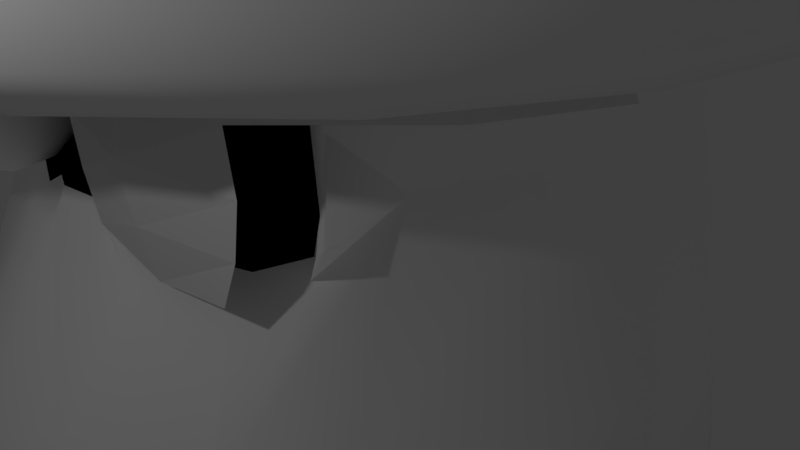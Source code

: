 # Source: GiantSquidHead.blend  (saved by Blender 2.79.0; exported with 4.5.12 LTS)
import bpy
from mathutils import Matrix  # noqa: F401  (used for matrix-valued properties, if any)

bpy.ops.wm.read_factory_settings(use_empty=True)
scene = bpy.context.scene
scene.name = 'Scene'

# ---- collections
col_collection_1 = bpy.data.collections.new('Collection 1'); scene.collection.children.link(col_collection_1)

# ---- materials (node trees are filled in below, after node groups)
mat_material_001 = bpy.data.materials.new('Material.001')
mat_material_001.alpha_threshold = 0.0
mat_material_001.use_transparent_shadow = False
mat_material_001.diffuse_color = (0.0, 0.0, 0.0, 1.0)
mat_material_001.roughness = 0.5
mat_material_002 = bpy.data.materials.new('Material.002')
mat_material_002.alpha_threshold = 0.0
mat_material_002.use_transparent_shadow = False
mat_material_002.diffuse_color = (1.0, 1.0, 1.0, 1.0)
mat_material_002.roughness = 0.5
mat_material_003 = bpy.data.materials.new('Material.003')
mat_material_003.alpha_threshold = 0.0
mat_material_003.use_transparent_shadow = False
mat_material_003.diffuse_color = (0.0, 0.0, 0.0, 1.0)
mat_material_003.roughness = 0.5
mat_material_004 = bpy.data.materials.new('Material.004')
mat_material_004.alpha_threshold = 0.0
mat_material_004.use_transparent_shadow = False
mat_material_004.diffuse_color = (1.0, 1.0, 1.0, 1.0)
mat_material_004.roughness = 0.5

# ---- material node trees

# ---- world
world_world = bpy.data.worlds.new('World'); scene.world = world_world
world_world.color = (0.05088, 0.05088, 0.05088)
world_world.use_sun_shadow = False
world_world.sun_shadow_jitter_overblur = 0.0
world_world.cycles.sampling_method = 'MANUAL'

# ---- cameras
cam_camera = bpy.data.cameras.new('Camera')
cam_camera.clip_end = 100.0
cam_camera.lens = 35.0
cam_camera.sensor_width = 32.0
cam_camera.sensor_height = 18.0
cam_camera.ortho_scale = 7.314
cam_camera.dof.focus_distance = 0.0
cam_camera.dof.aperture_fstop = 128.0

# ---- lights
light_lamp = bpy.data.lights.new('Lamp', 'POINT')
light_lamp.transmission_factor = 0.0
light_lamp.cutoff_distance = 30.0
light_lamp.energy = 100.0
light_lamp.shadow_buffer_clip_start = 1.001
light_lamp.shadow_soft_size = 0.1
light_lamp.shadow_maximum_resolution = 0.006
light_lamp.use_absolute_resolution = True

# ---- meshes
me_cylinder = bpy.data.meshes.new('Cylinder')
me_cylinder.from_pydata([(0.0, 1.774, -1.742), (0.0, 0.0736, 3.209), (0.0, -1.774, -1.742), (0.0, -0.0736, 3.209), (-0.3695, -1.679, -1.742), (-0.02274, -0.07, 3.209), (-0.8857, -1.43, -1.742), (-0.04326, -0.05955, 3.209), (-1.157, -1.103, -1.742), (-0.05955, -0.04326, 3.209), (-1.424, -0.5801, -1.742), (-0.07, -0.02274, 3.209), (-1.516, 1.397e-06, -1.742), (-0.0736, 3.416e-07, 3.209), (-1.424, 0.5801, -1.742), (-0.07, 0.02275, 3.209), (-1.157, 1.103, -1.742), (-0.05955, 0.04326, 3.209), (-0.7418, 1.519, -1.742), (-0.04326, 0.05955, 3.209), (-0.2185, 1.785, -1.742), (-0.02274, 0.07, 3.209), (0.0, 1.468, -0.5219), (-1.188, -0.8628, -0.5219), (-1.396, -0.4536, -0.5219), (-1.468, 1.284e-06, -0.5219), (-1.396, 0.4536, -0.5219), (-1.188, 0.8628, -0.5219), (-0.8628, 1.188, -0.5219), (-0.4536, 1.396, -0.5219), (-0.8633, 1.188, 0.6316), (-1.188, 0.8633, 0.6316), (-1.397, 0.4539, 0.6316), (-1.469, 1.285e-06, 0.6316), (-1.397, -0.4539, 0.6316), (-1.188, -0.8633, 0.6316), (-0.8633, -1.188, 0.6316), (-0.4539, -1.397, 0.6316), (0.0, -1.469, 0.6316), (0.0, 1.469, 0.6316), (-0.4539, 1.397, 0.6316), (0.0, 1.708, 0.3126), (0.0, 1.621, -0.3295), (0.0, -1.708, 0.3126), (-0.5277, -1.624, 0.3126), (-1.004, -1.381, 0.3126), (-1.312, -0.953, -0.3295), (-1.381, -1.004, 0.3126), (-1.542, -0.501, -0.3295), (-1.624, -0.5277, 0.3126), (-1.621, 1.392e-06, -0.3295), (-1.708, 1.454e-06, 0.3126), (-1.542, 0.501, -0.3295), (-1.624, 0.5277, 0.3126), (-1.312, 0.953, -0.3295), (-1.381, 1.004, 0.3126), (-0.953, 1.312, -0.3295), (-1.004, 1.381, 0.3126), (-0.501, 1.542, -0.3295), (-0.5277, 1.624, 0.3126), (-0.5866, 0.8074, 1.114), (-0.998, 9.582e-07, 1.114), (-0.5866, -0.8074, 1.114), (0.0, 0.998, 1.114), (-0.8074, 0.5866, 1.114), (-0.9491, -0.3084, 1.114), (-0.3084, -0.9491, 1.114), (0.0, -0.998, 1.114), (-0.8074, -0.5866, 1.114), (-0.9491, 0.3084, 1.114), (-0.3084, 0.9491, 1.114), (-1.698, 0.05167, 2.023), (-1.696, 0.08574, 2.144), (-1.684, 0.08574, 2.37), (-1.689, -0.1688, 2.025), (-1.687, -0.1329, 2.146), (-1.677, -0.07307, 2.372), (-1.644, 0.01253, 1.841), (-1.634, -0.226, 1.843), (-1.517, 0.003911, 2.593), (-1.518, 0.1392, 2.593), (-0.1272, -0.3916, 2.252), (-0.2312, -0.7117, 1.679), (-0.1751, -0.539, 1.966), (0.0, 0.4117, 2.252), (0.0, 0.7483, 1.679), (0.0, 0.5667, 1.966), (-0.242, 0.3331, 2.252), (-0.4399, 0.6054, 1.679), (-0.3331, 0.4585, 1.966), (-0.3916, 0.1272, 2.252), (-0.7117, 0.2312, 1.679), (-0.539, 0.1751, 1.966), (-0.3916, -0.1272, 2.252), (-0.7117, -0.2312, 1.679), (-0.539, -0.1751, 1.966), (-0.242, -0.3331, 2.252), (-0.4399, -0.6054, 1.679), (-0.3331, -0.4585, 1.966), (-0.3331, -0.242, 2.252), (-0.6054, -0.4399, 1.679), (-0.4585, -0.3331, 1.966), (-0.4117, 5.636e-07, 2.252), (-0.7483, 7.917e-07, 1.679), (-0.5667, 6.687e-07, 1.966), (-0.3331, 0.242, 2.252), (-0.6054, 0.4399, 1.679), (-0.4585, 0.3331, 1.966), (0.0, -0.4117, 2.252), (0.0, -0.7483, 1.679), (0.0, -0.5667, 1.966), (-0.2312, 0.7117, 1.679), (-0.1272, 0.3916, 2.252), (-0.1751, 0.539, 1.966), (-0.9576, -0.1241, 2.922), (-0.96, -0.04505, 2.921), (-1.034, -0.2148, 2.312), (-1.321, -0.1084, 1.477), (-1.131, -0.07177, 2.055), (-1.048, -0.07177, 2.311), (-1.223, -0.0888, 1.851), (-1.113, -0.2686, 2.056), (-1.291, -0.3818, 1.478), (-1.2, -0.3147, 1.852), (0.001028, 0.07344, 3.209), (-1.098, -0.7979, -0.8365), (-1.291, -0.4195, -0.8365), (-1.358, 1.208e-06, -0.8365), (-1.291, 0.4195, -0.8365), (-1.098, 0.7979, -0.8365), (-0.7979, 1.098, -0.8365), (-0.4195, 1.291, -0.8365), (0.0, 1.358, -0.8365), (-0.6185, -1.146, -0.2674), (-0.4128, -1.257, -0.2736), (-0.2271, -1.231, -0.3252), (0.0, -1.287, -0.2601), (-0.6883, -1.031, -0.3121), (-0.6765, -0.967, -0.3783), (-0.6473, -0.9354, -0.5175), (-0.6159, -0.9401, -0.5896), (-0.1837, -1.122, -0.5632), (-0.3462, -1.078, -0.649), (-0.5348, -0.9778, -0.6386), (-0.6928, -1.061, -0.3043), (0.0, -1.098, -0.811), (-0.8209, -1.195, -0.1355), (-0.5435, -1.333, -0.1391), (-0.3211, -1.312, -0.2074), (-0.9697, -0.9937, -0.2838), (-0.1401, -1.195, -0.3335), (-0.9568, -0.9147, -0.3773), (-0.9163, -0.8667, -0.6891), (-0.8417, -0.8521, -0.8256), (-0.1279, -1.071, -0.8298), (-0.2934, -1.024, -0.9168), (-0.6786, -0.9025, -0.9073), (-0.9655, -1.06, -0.2151), (-0.1452, -1.113, -0.5496), (0.0, 2.183, -0.4001), (0.0, 2.304, 0.006946), (0.0, 2.268, -0.2822), (0.0, 2.312, -0.1332), (0.0, -2.303, 0.006946), (0.0, -2.191, -0.3881), (0.0, -2.313, -0.1316), (0.0, -2.271, -0.2762), (-0.3425, -2.082, -0.3809), (-0.4103, -2.191, 0.006946), (-0.3839, -2.16, -0.2727), (-0.4087, -2.199, -0.1307), (-0.9594, -1.786, -0.3995), (-1.052, -1.863, 0.006946), (-1.02, -1.845, -0.282), (-1.054, -1.873, -0.1332), (-1.464, -1.283, -0.4001), (-1.562, -1.354, 0.006946), (-1.533, -1.332, -0.2822), (-1.569, -1.359, -0.1332), (-1.774, -0.6741, -0.4001), (-1.889, -0.7115, 0.006946), (-1.855, -0.7004, -0.2822), (-1.897, -0.714, -0.1332), (-1.881, 0.0003293, -0.4001), (-2.002, 0.0003294, 0.006946), (-1.966, 0.0003294, -0.2822), (-2.01, 0.0003294, -0.1332), (-1.774, 0.6748, -0.4001), (-1.889, 0.7122, 0.006946), (-1.855, 0.701, -0.2822), (-1.897, 0.7147, -0.1332), (-1.464, 1.283, -0.4001), (-1.562, 1.354, 0.006946), (-1.533, 1.333, -0.2822), (-1.569, 1.359, -0.1332), (-0.9813, 1.766, -0.4001), (-1.052, 1.864, 0.006946), (-1.031, 1.835, -0.2822), (-1.057, 1.871, -0.1332), (-0.3729, 2.076, -0.4001), (-0.4103, 2.191, 0.006946), (-0.3991, 2.157, -0.2822), (-0.4128, 2.199, -0.1332), (0.0, -2.208, -2.988), (-0.2185, -2.18, -2.988), (-0.6874, -2.069, -2.988), (-1.222, -1.534, -2.988), (-1.565, -0.8605, -2.988), (-1.684, -0.1137, -2.988), (-1.565, 0.6332, -2.988), (-1.222, 1.307, -2.988), (-0.6874, 1.842, -2.988), (-0.3512, 1.988, -2.988), (0.0, 2.06, -2.988), (-1.085, -1.08, -0.5832), (-1.017, -1.09, -0.4724), (-1.036, -1.099, -0.4883), (0.0, -1.631, -0.3965), (2.91e-09, -1.462, -0.3551), (0.0, -1.57, -0.3572), (-0.6035, -1.509, -0.2342), (-0.5516, -1.723, -0.3053), (-0.5951, -1.636, -0.2327), (-1.157, -1.216, -0.3297), (-1.026, -1.235, -0.3102), (-1.117, -1.277, -0.3096), (0.0, -1.272, -0.9051), (0.0, -1.394, -1.094), (0.0, -1.344, -0.9943), (-0.3534, -1.199, -1.012), (-0.3622, -1.335, -1.198), (-0.3373, -1.268, -1.111), (-0.9706, -1.069, -1.065), (-0.9017, -1.027, -0.9206), (-0.9651, -1.046, -0.9963), (-0.8583, -1.53, -0.1997), (-0.8809, -1.37, -0.2306), (-0.9123, -1.465, -0.1955), (-0.3495, -1.652, -0.3545), (-0.3811, -1.487, -0.3025), (-0.3549, -1.597, -0.3023), (-1.03, -1.169, -0.3789), (-1.117, -1.233, -0.3421), (-1.09, -1.211, -0.3581), (-0.9762, -1.042, -0.7842), (-1.099, -1.108, -0.9022), (-1.032, -1.07, -0.8365), (-0.1683, -1.3, -1.115), (-0.1879, -1.246, -0.9249), (-0.1445, -1.293, -1.016), (-0.7117, -1.172, -1.203), (-0.7386, -1.078, -1.002), (-0.7531, -1.119, -1.105)], [], [(29, 58, 42, 22), (215, 244, 152, 151), (23, 46, 48, 24), (24, 48, 50, 25), (25, 50, 52, 26), (26, 52, 54, 27), (27, 54, 56, 28), (28, 56, 58, 29), (59, 40, 39, 41), (16, 18, 211, 210), (131, 29, 22, 132), (130, 28, 29, 131), (129, 27, 28, 130), (128, 26, 27, 129), (127, 25, 26, 128), (126, 24, 25, 127), (125, 23, 24, 126), (214, 242, 223, 46, 23), (105, 17, 19, 87), (69, 91, 106, 64), (102, 13, 15, 90), (99, 9, 11, 93), (62, 97, 100, 68), (78, 74, 71, 77), (108, 3, 5, 81), (60, 88, 111, 70), (115, 119, 73, 80), (66, 82, 97, 62), (112, 21, 1, 84), (199, 159, 42, 58), (43, 44, 168, 163), (195, 199, 58, 56), (191, 195, 56, 54), (57, 59, 200, 196), (187, 191, 54, 52), (55, 57, 196, 192), (183, 187, 52, 50), (53, 55, 192, 188), (179, 183, 50, 48), (51, 53, 188, 184), (175, 179, 48, 46), (49, 51, 184, 180), (224, 241, 149, 157), (47, 49, 180, 176), (171, 175, 46, 223), (45, 47, 176, 172), (220, 236, 146, 147), (44, 45, 172, 168), (43, 38, 37, 44), (44, 37, 36, 45), (45, 36, 35, 47), (47, 35, 34, 49), (49, 34, 33, 51), (51, 33, 32, 53), (53, 32, 31, 55), (55, 31, 30, 57), (57, 30, 40, 59), (40, 70, 63, 39), (38, 67, 66, 37), (37, 66, 62, 36), (36, 62, 68, 35), (35, 68, 65, 34), (34, 65, 61, 33), (33, 61, 69, 32), (32, 69, 64, 31), (31, 64, 60, 30), (30, 60, 70, 40), (70, 111, 85, 63), (81, 5, 7, 96), (67, 109, 82, 66), (96, 7, 9, 99), (121, 116, 76, 75), (68, 100, 94, 65), (90, 15, 17, 105), (61, 103, 91, 69), (87, 19, 21, 112), (64, 106, 88, 60), (112, 84, 86, 113), (113, 86, 85, 111), (108, 81, 83, 110), (110, 83, 82, 109), (81, 96, 98, 83), (83, 98, 97, 82), (96, 99, 101, 98), (98, 101, 100, 97), (99, 93, 95, 101), (101, 95, 94, 100), (123, 121, 75, 74), (122, 123, 74, 78), (102, 90, 92, 104), (104, 92, 91, 103), (90, 105, 107, 92), (92, 107, 106, 91), (105, 87, 89, 107), (107, 89, 88, 106), (87, 112, 113, 89), (89, 113, 111, 88), (76, 79, 80, 73), (76, 73, 72, 75), (75, 72, 71, 74), (118, 120, 71, 72), (116, 114, 79, 76), (117, 122, 78, 77), (120, 117, 77, 71), (114, 115, 80, 79), (119, 118, 72, 73), (102, 104, 118, 119), (11, 13, 115, 114), (103, 61, 117, 120), (61, 65, 122, 117), (93, 11, 114, 116), (104, 103, 120, 118), (65, 94, 123, 122), (94, 95, 121, 123), (95, 93, 116, 121), (13, 102, 119, 115), (3, 124, 1, 21, 19, 17, 15, 13, 11, 9, 7, 5), (248, 226, 145, 154), (251, 229, 155, 156), (244, 233, 153, 152), (8, 125, 126, 10), (10, 126, 127, 12), (12, 127, 128, 14), (14, 128, 129, 16), (16, 129, 130, 18), (18, 130, 131, 20), (20, 131, 132, 0), (4, 230, 250, 232, 6), (133, 144, 137, 138, 139, 140, 143, 142, 141, 158, 150, 135, 134), (6, 232, 125, 8), (229, 248, 154, 155), (218, 239, 148, 136), (164, 167, 221, 238, 217), (2, 227, 247, 230, 4), (239, 220, 147, 148), (167, 171, 223, 235, 221), (236, 224, 157, 146), (241, 215, 151, 149), (233, 251, 156, 153), (133, 134, 147, 146), (135, 150, 136, 148), (138, 137, 149, 151), (140, 139, 152, 153), (141, 142, 155, 154), (143, 140, 153, 156), (144, 133, 146, 157), (134, 135, 148, 147), (137, 144, 157, 149), (139, 138, 151, 152), (158, 141, 154, 145), (142, 143, 156, 155), (150, 158, 145, 136), (159, 199, 201, 161), (161, 201, 202, 162), (162, 202, 200, 160), (199, 195, 197, 201), (201, 197, 198, 202), (202, 198, 196, 200), (195, 191, 193, 197), (197, 193, 194, 198), (198, 194, 192, 196), (191, 187, 189, 193), (193, 189, 190, 194), (194, 190, 188, 192), (187, 183, 185, 189), (189, 185, 186, 190), (190, 186, 184, 188), (183, 179, 181, 185), (185, 181, 182, 186), (186, 182, 180, 184), (179, 175, 177, 181), (181, 177, 178, 182), (182, 178, 176, 180), (175, 171, 173, 177), (177, 173, 174, 178), (178, 174, 172, 176), (171, 167, 169, 173), (173, 169, 170, 174), (174, 170, 168, 172), (167, 164, 166, 169), (169, 166, 165, 170), (170, 165, 163, 168), (59, 41, 160, 200), (213, 203, 204, 205, 206, 207, 208, 209, 210, 211, 212), (14, 16, 210, 209), (12, 14, 209, 208), (10, 12, 208, 207), (8, 10, 207, 206), (6, 8, 206, 205), (4, 6, 205, 204), (20, 0, 213, 212), (2, 4, 204, 203), (18, 20, 212, 211), (236, 220, 222, 237), (237, 222, 221, 235), (239, 218, 219, 240), (240, 219, 217, 238), (242, 214, 216, 243), (243, 216, 215, 241), (245, 232, 234, 246), (246, 234, 233, 244), (248, 229, 231, 249), (249, 231, 230, 247), (251, 233, 234, 252), (252, 234, 232, 250), (224, 236, 237, 225), (225, 237, 235, 223), (220, 239, 240, 222), (222, 240, 238, 221), (223, 242, 243, 225), (225, 243, 241, 224), (214, 245, 246, 216), (216, 246, 244, 215), (226, 248, 249, 228), (228, 249, 247, 227), (229, 251, 252, 231), (231, 252, 250, 230), (232, 245, 214, 23, 125)])
me_cylinder.polygons.foreach_set('use_smooth', [True] * 218)
me_cylinder.polygons.foreach_set('material_index', [1, 0, 1, 1, 1, 1, 1, 1, 1, 1, 1, 1, 1, 1, 1, 1, 1, 1, 1, 1, 1, 1, 1, 1, 1, 1, 1, 1, 1, 1, 1, 1, 1, 1, 1, 1, 1, 1, 1, 1, 1, 1, 0, 1, 1, 1, 0, 1, 1, 1, 1, 1, 1, 1, 1, 1, 1, 1, 1, 1, 1, 1, 1, 1, 1, 1, 1, 1, 1, 1, 1, 1, 1, 1, 1, 1, 1, 1, 1, 1, 1, 1, 1, 1, 1, 1, 1, 1, 1, 1, 1, 1, 1, 1, 1, 1, 1, 1, 1, 1, 1, 1, 1, 1, 1, 1, 1, 1, 1, 1, 1, 1, 1, 1, 1, 1, 1, 0, 0, 0, 1, 1, 1, 1, 1, 1, 1, 1, 0, 1, 0, 0, 1, 1, 0, 1, 0, 0, 0, 0, 0, 0, 0, 0, 0, 0, 0, 0, 0, 0, 0, 0, 1, 1, 1, 1, 1, 1, 1, 1, 1, 1, 1, 1, 1, 1, 1, 1, 1, 1, 1, 1, 1, 1, 1, 1, 1, 1, 1, 1, 1, 1, 1, 1, 1, 1, 1, 1, 1, 1, 1, 1, 1, 0, 1, 0, 1, 1, 0, 1, 0, 0, 1, 0, 1, 0, 1, 0, 1, 1, 0, 1, 0, 0, 1, 0, 1, 1])
_uv = me_cylinder.uv_layers.new(name='UVMap')
_uv.uv.foreach_set('vector', [0.6792, 0.1036, 0.695, 0.07822, 0.7445, 0.1141, 0.7249, 0.1364, 0.0, 0.0, 0.0, 0.0, 0.0, 0.0, 0.0, 0.0, 0.3747, 0.04068, 0.3684, 0.01552, 0.4217, 0.007676, 0.4236, 0.03409, 0.4236, 0.03409, 0.4217, 0.007676, 0.4761, 0.007676, 0.4745, 0.03476, 0.4745, 0.03476, 0.4761, 0.007676, 0.5315, 0.01441, 0.5264, 0.04172, 0.5264, 0.04172, 0.5315, 0.01441, 0.5871, 0.02843, 0.5784, 0.05562, 0.5784, 0.05562, 0.5871, 0.02843, 0.6419, 0.0498, 0.6297, 0.0764, 0.6297, 0.0764, 0.6419, 0.0498, 0.695, 0.07822, 0.6792, 0.1036, 0.1479, 0.4043, 0.175, 0.465, 0.1064, 0.5037, 0.0674, 0.4458, 0.5446, 0.1868, 0.5846, 0.2144, 0.531, 0.284, 0.5061, 0.2562, 0.6577, 0.1387, 0.6792, 0.1036, 0.7249, 0.1364, 0.7006, 0.1677, 0.6125, 0.1128, 0.6297, 0.0764, 0.6792, 0.1036, 0.6577, 0.1387, 0.5659, 0.09256, 0.5784, 0.05562, 0.6297, 0.0764, 0.6125, 0.1128, 0.5188, 0.07884, 0.5264, 0.04172, 0.5784, 0.05562, 0.5659, 0.09256, 0.4717, 0.07207, 0.4745, 0.03476, 0.5264, 0.04172, 0.5188, 0.07884, 0.4257, 0.07002, 0.4236, 0.03409, 0.4745, 0.03476, 0.4717, 0.07207, 0.3812, 0.07458, 0.3747, 0.04068, 0.4236, 0.03409, 0.4257, 0.07002, 0.3496, 0.04366, 0.3336, 0.02468, 0.3305, 0.02427, 0.3684, 0.01552, 0.3747, 0.04068, 0.3592, 0.7422, 0.4376, 0.8675, 0.4348, 0.8694, 0.3423, 0.7506, 0.3976, 0.5445, 0.3737, 0.6498, 0.3394, 0.6492, 0.3367, 0.5433, 0.3918, 0.7325, 0.4435, 0.8645, 0.4405, 0.8658, 0.3759, 0.7363, 0.5618, 0.7714, 0.4485, 0.8679, 0.4462, 0.8654, 0.5485, 0.7619, 0.6667, 0.5944, 0.6296, 0.6982, 0.5942, 0.6877, 0.6061, 0.5778, 0.4846, 0.6857, 0.4819, 0.6938, 0.4734, 0.6943, 0.4739, 0.6866, 0.5993, 0.8159, 0.4539, 0.8766, 0.4524, 0.8735, 0.5883, 0.7984, 0.2796, 0.5526, 0.3041, 0.6562, 0.2693, 0.6701, 0.226, 0.5713, 0.4667, 0.7519, 0.4424, 0.711, 0.4724, 0.7066, 0.4701, 0.7156, 0.7214, 0.6211, 0.664, 0.7176, 0.6296, 0.6982, 0.6667, 0.5944, 0.3259, 0.7616, 0.4322, 0.8717, 0.4298, 0.8743, 0.3108, 0.7753, 0.1373, 0.1955, 0.05283, 0.1412, 0.05952, 0.1328, 0.1412, 0.1883, 0.9091, 0.5008, 0.8256, 0.4469, 0.9134, 0.3749, 0.9833, 0.399, 0.208, 0.2342, 0.1373, 0.1955, 0.1412, 0.1883, 0.2109, 0.2279, 0.2718, 0.2629, 0.208, 0.2342, 0.2109, 0.2279, 0.2739, 0.257, 0.2298, 0.377, 0.1479, 0.4043, 0.07434, 0.3312, 0.1772, 0.3096, 0.333, 0.2833, 0.2718, 0.2629, 0.2739, 0.257, 0.3345, 0.2775, 0.3123, 0.3604, 0.2298, 0.377, 0.1772, 0.3096, 0.2777, 0.2951, 0.3949, 0.2968, 0.333, 0.2833, 0.3345, 0.2775, 0.3959, 0.2908, 0.3957, 0.3531, 0.3123, 0.3604, 0.2777, 0.2951, 0.3795, 0.2884, 0.4615, 0.3045, 0.3949, 0.2968, 0.3959, 0.2908, 0.4621, 0.2978, 0.4795, 0.3538, 0.3957, 0.3531, 0.3795, 0.2884, 0.4832, 0.2898, 0.538, 0.3068, 0.4615, 0.3045, 0.4621, 0.2978, 0.5385, 0.2988, 0.5651, 0.3636, 0.4795, 0.3538, 0.4832, 0.2898, 0.5889, 0.2982, 0.0, 0.0, 0.0, 0.0, 0.0, 0.0, 0.0, 0.0, 0.6526, 0.3812, 0.5651, 0.3636, 0.5889, 0.2982, 0.6961, 0.3154, 0.6387, 0.3054, 0.538, 0.3068, 0.5385, 0.2988, 0.6124, 0.2936, 0.7396, 0.4082, 0.6526, 0.3812, 0.6961, 0.3154, 0.8034, 0.3406, 0.0, 0.0, 0.0, 0.0, 0.0, 0.0, 0.0, 0.0, 0.8256, 0.4469, 0.7396, 0.4082, 0.8034, 0.3406, 0.9134, 0.3749, 0.9091, 0.5008, 0.8607, 0.5608, 0.7896, 0.5103, 0.8256, 0.4469, 0.8256, 0.4469, 0.7896, 0.5103, 0.7142, 0.4736, 0.7396, 0.4082, 0.7396, 0.4082, 0.7142, 0.4736, 0.6355, 0.448, 0.6526, 0.3812, 0.6526, 0.3812, 0.6355, 0.448, 0.5539, 0.4305, 0.5651, 0.3636, 0.5651, 0.3636, 0.5539, 0.4305, 0.4748, 0.4203, 0.4795, 0.3538, 0.4795, 0.3538, 0.4748, 0.4203, 0.3984, 0.4178, 0.3957, 0.3531, 0.3957, 0.3531, 0.3984, 0.4178, 0.3217, 0.4237, 0.3123, 0.3604, 0.3123, 0.3604, 0.3217, 0.4237, 0.2471, 0.439, 0.2298, 0.377, 0.2298, 0.377, 0.2471, 0.439, 0.175, 0.465, 0.1479, 0.4043, 0.175, 0.465, 0.226, 0.5713, 0.1774, 0.5987, 0.1064, 0.5037, 0.8607, 0.5608, 0.7696, 0.6566, 0.7214, 0.6211, 0.7896, 0.5103, 0.7896, 0.5103, 0.7214, 0.6211, 0.6667, 0.5944, 0.7142, 0.4736, 0.7142, 0.4736, 0.6667, 0.5944, 0.6061, 0.5778, 0.6355, 0.448, 0.6355, 0.448, 0.6061, 0.5778, 0.5377, 0.5707, 0.5539, 0.4305, 0.5539, 0.4305, 0.5377, 0.5707, 0.4639, 0.5604, 0.4748, 0.4203, 0.4748, 0.4203, 0.4639, 0.5604, 0.3976, 0.5445, 0.3984, 0.4178, 0.3984, 0.4178, 0.3976, 0.5445, 0.3367, 0.5433, 0.3217, 0.4237, 0.3217, 0.4237, 0.3367, 0.5433, 0.2796, 0.5526, 0.2471, 0.439, 0.2471, 0.439, 0.2796, 0.5526, 0.226, 0.5713, 0.175, 0.465, 0.226, 0.5713, 0.2693, 0.6701, 0.2358, 0.6908, 0.1774, 0.5987, 0.5883, 0.7984, 0.4524, 0.8735, 0.4506, 0.8706, 0.5755, 0.7835, 0.7696, 0.6566, 0.6964, 0.7452, 0.664, 0.7176, 0.7214, 0.6211, 0.5755, 0.7835, 0.4506, 0.8706, 0.4485, 0.8679, 0.5618, 0.7714, 0.5113, 0.7041, 0.5058, 0.7222, 0.4778, 0.7067, 0.4805, 0.6987, 0.6061, 0.5778, 0.5942, 0.6877, 0.5616, 0.6864, 0.5377, 0.5707, 0.3759, 0.7363, 0.4405, 0.8658, 0.4376, 0.8675, 0.3592, 0.7422, 0.4639, 0.5604, 0.4048, 0.6582, 0.3737, 0.6498, 0.3976, 0.5445, 0.3423, 0.7506, 0.4348, 0.8694, 0.4322, 0.8717, 0.3259, 0.7616, 0.3367, 0.5433, 0.3394, 0.6492, 0.3041, 0.6562, 0.2796, 0.5526, 0.3259, 0.7616, 0.3108, 0.7753, 0.2726, 0.7361, 0.2962, 0.7185, 0.2962, 0.7185, 0.2726, 0.7361, 0.2358, 0.6908, 0.2693, 0.6701, 0.5993, 0.8159, 0.5883, 0.7984, 0.6278, 0.763, 0.648, 0.7861, 0.648, 0.7861, 0.6278, 0.763, 0.664, 0.7176, 0.6964, 0.7452, 0.5883, 0.7984, 0.5755, 0.7835, 0.6055, 0.7455, 0.6278, 0.763, 0.6278, 0.763, 0.6055, 0.7455, 0.6296, 0.6982, 0.664, 0.7176, 0.5755, 0.7835, 0.5618, 0.7714, 0.5826, 0.7337, 0.6055, 0.7455, 0.6055, 0.7455, 0.5826, 0.7337, 0.5942, 0.6877, 0.6296, 0.6982, 0.5618, 0.7714, 0.5485, 0.7619, 0.5606, 0.7274, 0.5826, 0.7337, 0.5826, 0.7337, 0.5606, 0.7274, 0.5616, 0.6864, 0.5942, 0.6877, 0.5098, 0.6883, 0.5113, 0.7041, 0.4805, 0.6987, 0.4819, 0.6938, 0.5023, 0.6554, 0.5098, 0.6883, 0.4819, 0.6938, 0.4846, 0.6857, 0.3918, 0.7325, 0.3759, 0.7363, 0.3705, 0.6952, 0.3921, 0.6969, 0.3921, 0.6969, 0.3705, 0.6952, 0.3737, 0.6498, 0.4048, 0.6582, 0.3759, 0.7363, 0.3592, 0.7422, 0.3462, 0.698, 0.3705, 0.6952, 0.3705, 0.6952, 0.3462, 0.698, 0.3394, 0.6492, 0.3737, 0.6498, 0.3592, 0.7422, 0.3423, 0.7506, 0.3211, 0.7058, 0.3462, 0.698, 0.3462, 0.698, 0.3211, 0.7058, 0.3041, 0.6562, 0.3394, 0.6492, 0.3423, 0.7506, 0.3259, 0.7616, 0.2962, 0.7185, 0.3211, 0.7058, 0.3211, 0.7058, 0.2962, 0.7185, 0.2693, 0.6701, 0.3041, 0.6562, 0.4778, 0.7067, 0.4753, 0.7166, 0.4701, 0.7156, 0.4724, 0.7066, 0.4778, 0.7067, 0.4724, 0.7066, 0.4727, 0.699, 0.4805, 0.6987, 0.4805, 0.6987, 0.4727, 0.699, 0.4734, 0.6943, 0.4819, 0.6938, 0.4438, 0.6931, 0.4512, 0.6795, 0.4734, 0.6943, 0.4727, 0.699, 0.5058, 0.7222, 0.472, 0.7533, 0.4753, 0.7166, 0.4778, 0.7067, 0.5253, 0.2268, 0.4977, 0.2213, 0.5154, 0.191, 0.5261, 0.1901, 0.4512, 0.6795, 0.4747, 0.6499, 0.4739, 0.6866, 0.4734, 0.6943, 0.472, 0.7533, 0.4667, 0.7519, 0.4701, 0.7156, 0.4753, 0.7166, 0.4424, 0.711, 0.4438, 0.6931, 0.4727, 0.699, 0.4724, 0.7066, 0.3918, 0.7325, 0.3921, 0.6969, 0.4438, 0.6931, 0.4424, 0.711, 0.4462, 0.8654, 0.4435, 0.8645, 0.4667, 0.7519, 0.472, 0.7533, 0.4048, 0.6582, 0.4639, 0.5604, 0.4747, 0.6499, 0.4512, 0.6795, 0.5361, 0.3163, 0.4623, 0.3061, 0.4977, 0.2213, 0.5253, 0.2268, 0.5485, 0.7619, 0.4462, 0.8654, 0.472, 0.7533, 0.5058, 0.7222, 0.3921, 0.6969, 0.4048, 0.6582, 0.4512, 0.6795, 0.4438, 0.6931, 0.5377, 0.5707, 0.5616, 0.6864, 0.5098, 0.6883, 0.5023, 0.6554, 0.5616, 0.6864, 0.5606, 0.7274, 0.5113, 0.7041, 0.5098, 0.6883, 0.5606, 0.7274, 0.5485, 0.7619, 0.5058, 0.7222, 0.5113, 0.7041, 0.4435, 0.8645, 0.3918, 0.7325, 0.4424, 0.711, 0.4667, 0.7519, 0.4553, 0.9546, 0.4335, 0.9524, 0.4335, 0.9522, 0.4347, 0.9488, 0.4366, 0.9462, 0.4392, 0.9444, 0.4422, 0.9433, 0.4457, 0.9428, 0.4486, 0.9437, 0.4511, 0.9457, 0.4531, 0.9482, 0.4545, 0.9512, 0.0, 0.0, 0.0, 0.0, 0.0, 0.0, 0.0, 0.0, 0.0, 0.0, 0.0, 0.0, 0.0, 0.0, 0.0, 0.0, 0.0, 0.0, 0.0, 0.0, 0.0, 0.0, 0.0, 0.0, 0.3751, 0.162, 0.3812, 0.07458, 0.4257, 0.07002, 0.4183, 0.1559, 0.4183, 0.1559, 0.4257, 0.07002, 0.4717, 0.07207, 0.4614, 0.1577, 0.4614, 0.1577, 0.4717, 0.07207, 0.5188, 0.07884, 0.5032, 0.1688, 0.5032, 0.1688, 0.5188, 0.07884, 0.5659, 0.09256, 0.5446, 0.1868, 0.5446, 0.1868, 0.5659, 0.09256, 0.6125, 0.1128, 0.5846, 0.2144, 0.5846, 0.2144, 0.6125, 0.1128, 0.6577, 0.1387, 0.6244, 0.2518, 0.6244, 0.2518, 0.6577, 0.1387, 0.7006, 0.1677, 0.643, 0.2687, 0.2899, 0.1937, 0.2931, 0.1233, 0.329, 0.1123, 0.3529, 0.09442, 0.3329, 0.1748, 0.5, 1.0, 0.7324, 0.9427, 0.9115, 0.784, 0.9964, 0.5603, 0.9675, 0.3227, 0.8316, 0.1257, 0.6197, 0.01453, 0.3803, 0.01453, 0.1684, 0.1257, 0.03249, 0.3227, 0.003646, 0.5603, 0.08851, 0.784, 0.2676, 0.9427, 0.3329, 0.1748, 0.3547, 0.09604, 0.3812, 0.07458, 0.3751, 0.162, 0.0, 0.0, 0.0, 0.0, 0.0, 0.0, 0.0, 0.0, 0.0, 0.0, 0.0, 0.0, 0.0, 0.0, 0.0, 0.0, 0.8578, 0.3756, 0.7535, 0.3364, 0.7529, 0.3374, 0.8037, 0.3391, 0.8656, 0.3445, 0.2727, 0.1987, 0.2572, 0.1252, 0.2733, 0.1191, 0.2931, 0.1233, 0.2899, 0.1937, 0.0, 0.0, 0.0, 0.0, 0.0, 0.0, 0.0, 0.0, 0.7532, 0.3362, 0.6387, 0.3054, 0.6237, 0.2819, 0.7004, 0.3206, 0.7529, 0.3373, 0.0, 0.0, 0.0, 0.0, 0.0, 0.0, 0.0, 0.0, 0.0, 0.0, 0.0, 0.0, 0.0, 0.0, 0.0, 0.0, 0.0, 0.0, 0.0, 0.0, 0.0, 0.0, 0.0, 0.0, 0.0, 0.0, 0.0, 0.0, 0.0, 0.0, 0.0, 0.0, 0.0, 0.0, 0.0, 0.0, 0.0, 0.0, 0.0, 0.0, 0.0, 0.0, 0.0, 0.0, 0.0, 0.0, 0.0, 0.0, 0.0, 0.0, 0.0, 0.0, 0.0, 0.0, 0.0, 0.0, 0.0, 0.0, 0.0, 0.0, 0.0, 0.0, 0.0, 0.0, 0.0, 0.0, 0.0, 0.0, 0.0, 0.0, 0.0, 0.0, 0.0, 0.0, 0.0, 0.0, 0.0, 0.0, 0.0, 0.0, 0.0, 0.0, 0.0, 0.0, 0.0, 0.0, 0.0, 0.0, 0.0, 0.0, 0.0, 0.0, 0.0, 0.0, 0.0, 0.0, 0.0, 0.0, 0.0, 0.0, 0.0, 0.0, 0.0, 0.0, 0.0, 0.0, 0.0, 0.0, 0.0, 0.0, 0.0, 0.0, 0.0, 0.0, 0.0, 0.0, 0.0, 0.0, 0.0, 0.0, 0.0, 0.0, 0.0, 0.0, 0.0, 0.0, 0.0, 0.0, 8.082e-05, 0.2762, 0.06167, 0.2649, 0.06514, 0.2871, 0.0006787, 0.2998, 0.0006787, 0.2998, 0.06514, 0.2871, 0.06951, 0.3105, 0.003819, 0.3249, 0.003819, 0.3249, 0.06951, 0.3105, 0.07434, 0.3312, 0.009065, 0.3472, 0.06167, 0.2649, 0.1659, 0.2451, 0.1696, 0.2669, 0.06514, 0.2871, 0.06514, 0.2871, 0.1696, 0.2669, 0.1735, 0.2894, 0.06951, 0.3105, 0.06951, 0.3105, 0.1735, 0.2894, 0.1772, 0.3096, 0.07434, 0.3312, 0.1659, 0.2451, 0.2707, 0.23, 0.273, 0.2521, 0.1696, 0.2669, 0.1696, 0.2669, 0.273, 0.2521, 0.2755, 0.2748, 0.1735, 0.2894, 0.1735, 0.2894, 0.2755, 0.2748, 0.2777, 0.2951, 0.1772, 0.3096, 0.2707, 0.23, 0.3773, 0.2223, 0.378, 0.2447, 0.273, 0.2521, 0.273, 0.2521, 0.378, 0.2447, 0.3788, 0.2678, 0.2755, 0.2748, 0.2755, 0.2748, 0.3788, 0.2678, 0.3795, 0.2884, 0.2777, 0.2951, 0.3773, 0.2223, 0.4858, 0.2223, 0.4849, 0.2451, 0.378, 0.2447, 0.378, 0.2447, 0.4849, 0.2451, 0.484, 0.2688, 0.3788, 0.2678, 0.3788, 0.2678, 0.484, 0.2688, 0.4832, 0.2898, 0.3795, 0.2884, 0.4858, 0.2223, 0.5965, 0.2296, 0.5939, 0.2529, 0.4849, 0.2451, 0.4849, 0.2451, 0.5939, 0.2529, 0.5913, 0.2769, 0.484, 0.2688, 0.484, 0.2688, 0.5913, 0.2769, 0.5889, 0.2982, 0.4832, 0.2898, 0.5965, 0.2296, 0.7096, 0.2455, 0.7051, 0.2693, 0.5939, 0.2529, 0.5939, 0.2529, 0.7051, 0.2693, 0.7004, 0.2937, 0.5913, 0.2769, 0.5913, 0.2769, 0.7004, 0.2937, 0.6961, 0.3154, 0.5889, 0.2982, 0.7096, 0.2455, 0.8267, 0.2732, 0.8181, 0.2956, 0.7051, 0.2693, 0.7051, 0.2693, 0.8181, 0.2956, 0.81, 0.3193, 0.7004, 0.2937, 0.7004, 0.2937, 0.81, 0.3193, 0.8034, 0.3406, 0.6961, 0.3154, 0.8267, 0.2732, 0.9386, 0.3075, 0.9302, 0.3297, 0.8181, 0.2956, 0.8181, 0.2956, 0.9302, 0.3297, 0.9213, 0.3533, 0.81, 0.3193, 0.81, 0.3193, 0.9213, 0.3533, 0.9134, 0.3749, 0.8034, 0.3406, 0.9386, 0.3075, 0.9999, 0.3247, 0.9971, 0.3491, 0.9302, 0.3297, 0.9302, 0.3297, 0.9971, 0.3491, 0.9913, 0.3753, 0.9213, 0.3533, 0.9213, 0.3533, 0.9913, 0.3753, 0.9833, 0.399, 0.9134, 0.3749, 0.1479, 0.4043, 0.0674, 0.4458, 0.009065, 0.3472, 0.07434, 0.3312, 0.5492, 0.3262, 0.3206, 0.2881, 0.3303, 0.2771, 0.3502, 0.2581, 0.3801, 0.2405, 0.4118, 0.2311, 0.4444, 0.2301, 0.4765, 0.2382, 0.5061, 0.2562, 0.531, 0.284, 0.5495, 0.3238, 0.5032, 0.1688, 0.5446, 0.1868, 0.5061, 0.2562, 0.4765, 0.2382, 0.4614, 0.1577, 0.5032, 0.1688, 0.4765, 0.2382, 0.4444, 0.2301, 0.4183, 0.1559, 0.4614, 0.1577, 0.4444, 0.2301, 0.4118, 0.2311, 0.3751, 0.162, 0.4183, 0.1559, 0.4118, 0.2311, 0.3801, 0.2405, 0.3329, 0.1748, 0.3751, 0.162, 0.3801, 0.2405, 0.3502, 0.2581, 0.2899, 0.1937, 0.3329, 0.1748, 0.3502, 0.2581, 0.3303, 0.2771, 0.6244, 0.2518, 0.643, 0.2687, 0.5492, 0.3262, 0.5495, 0.3238, 0.2727, 0.1987, 0.2899, 0.1937, 0.3303, 0.2771, 0.3206, 0.2881, 0.5846, 0.2144, 0.6244, 0.2518, 0.5495, 0.3238, 0.531, 0.284, 0.0, 0.0, 0.0, 0.0, 0.0, 0.0, 0.0, 0.0, 0.69, 0.3176, 0.7527, 0.3377, 0.7529, 0.3373, 0.7004, 0.3206, 0.0, 0.0, 0.0, 0.0, 0.0, 0.0, 0.0, 0.0, 0.8086, 0.3366, 0.8666, 0.3394, 0.8656, 0.3445, 0.8037, 0.3391, 0.3336, 0.02468, 0.3496, 0.04366, 0.3393, 0.04488, 0.331, 0.03499, 0.0, 0.0, 0.0, 0.0, 0.0, 0.0, 0.0, 0.0, 0.3513, 0.07524, 0.3533, 0.09587, 0.348, 0.0938, 0.3467, 0.07762, 0.0, 0.0, 0.0, 0.0, 0.0, 0.0, 0.0, 0.0, 0.0, 0.0, 0.0, 0.0, 0.0, 0.0, 0.0, 0.0, 0.2753, 0.1131, 0.293, 0.1144, 0.2931, 0.1233, 0.2733, 0.1191, 0.0, 0.0, 0.0, 0.0, 0.0, 0.0, 0.0, 0.0, 0.3326, 0.1037, 0.348, 0.09389, 0.3529, 0.09442, 0.329, 0.1123, 0.0, 0.0, 0.0, 0.0, 0.0, 0.0, 0.0, 0.0, 0.6428, 0.2886, 0.6857, 0.3162, 0.7004, 0.3206, 0.6237, 0.2819, 0.0, 0.0, 0.0, 0.0, 0.0, 0.0, 0.0, 0.0, 0.7587, 0.3376, 0.8051, 0.3365, 0.8037, 0.3391, 0.7529, 0.3374, 0.3305, 0.02427, 0.3336, 0.02468, 0.3305, 0.03455, 0.3246, 0.02953, 0.0, 0.0, 0.0, 0.0, 0.0, 0.0, 0.0, 0.0, 0.3496, 0.04366, 0.3513, 0.07524, 0.3466, 0.07678, 0.3393, 0.04488, 0.0, 0.0, 0.0, 0.0, 0.0, 0.0, 0.0, 0.0, 0.0, 0.0, 0.0, 0.0, 0.0, 0.0, 0.0, 0.0, 0.2557, 0.1169, 0.2738, 0.1134, 0.2733, 0.1191, 0.2572, 0.1252, 0.0, 0.0, 0.0, 0.0, 0.0, 0.0, 0.0, 0.0, 0.2935, 0.1145, 0.3309, 0.1042, 0.329, 0.1123, 0.2931, 0.1233, 0.3533, 0.09587, 0.3513, 0.07524, 0.3496, 0.04366, 0.3747, 0.04068, 0.3812, 0.07458])
me_cylinder.materials.append(mat_material_001)
me_cylinder.materials.append(mat_material_002)
me_cylinder.use_remesh_preserve_volume = False
me_cylinder.use_remesh_preserve_attributes = False
me_cylinder.use_mirror_vertex_groups = False
me_cylinder.update()
me_plane = bpy.data.meshes.new('Plane')
me_plane.from_pydata([(-1.0, -1.182, 0.109), (1.0, -1.182, 0.109), (-1.0, 0.8182, 0.109), (1.0, 0.8182, 0.109), (0.0, 1.004, 0.109), (0.0, -1.368, 0.109), (-1.215, -0.7046, 0.109), (-1.215, 0.3409, 0.109), (-1.312, -0.1818, 0.109), (1.215, 0.3409, 0.109), (1.215, -0.7046, 0.109), (1.312, -0.1818, 0.109), (0.0, 0.4381, 0.2494), (0.0, -0.1818, 0.352), (0.0, -0.8018, 0.2494), (2.703, 0.8545, -2.186), (2.917, 0.3772, -2.186), (2.149, 0.8363, -1.038), (2.364, 0.359, -1.038)], [], [(0, 5, 14, 6), (12, 9, 3, 4), (12, 7, 8, 13), (13, 8, 6, 14), (5, 1, 10, 14), (11, 13, 14, 10), (9, 12, 13, 11), (7, 12, 4, 2), (17, 18, 16, 15), (3, 9, 18, 17)])
_uv = me_plane.uv_layers.new(name='UVMap')
_uv.uv.foreach_set('vector', [0.1555, 0.1647, 0.5025, 0.102, 0.5005, 0.3026, 0.07866, 0.329, 0.4963, 0.7287, 0.9182, 0.7024, 0.8414, 0.8667, 0.4944, 0.9294, 0.4963, 0.7287, 0.07508, 0.6941, 0.04255, 0.5112, 0.4984, 0.5157, 0.4984, 0.5157, 0.04255, 0.5112, 0.07866, 0.329, 0.5005, 0.3026, 0.5025, 0.102, 0.8482, 0.1715, 0.9217, 0.3372, 0.5005, 0.3026, 0.9543, 0.5201, 0.4984, 0.5157, 0.5005, 0.3026, 0.9217, 0.3372, 0.9182, 0.7024, 0.4963, 0.7287, 0.4984, 0.5157, 0.9543, 0.5201, 0.07508, 0.6941, 0.4963, 0.7287, 0.4944, 0.9294, 0.1487, 0.8599, 0.6049, 0.1675, 0.6361, 0.0767, 0.8666, 0.1151, 0.8354, 0.2059, 0.3072, 0.1534, 0.3384, 0.06263, 0.6361, 0.0767, 0.6049, 0.1675])
me_plane.materials.append(None)
me_plane.use_remesh_preserve_volume = False
me_plane.use_remesh_preserve_attributes = False
me_plane.use_mirror_vertex_groups = False
me_plane.update()
me_icosphere = bpy.data.meshes.new('Icosphere')
me_icosphere.from_pydata([(0.0, 0.0, -1.0), (0.7236, -0.5257, -0.4472), (-0.2251, -0.908, -0.3642), (-0.8944, 0.0, -0.4472), (-0.2764, 0.8506, -0.4472), (0.7236, 0.5257, -0.4472), (0.2251, -0.908, 0.3642), (-0.7236, -0.5257, 0.4472), (-0.7236, 0.5257, 0.4472), (0.2764, 0.8506, 0.4472), (0.8944, 0.0, 0.4472), (0.0, 0.0, 1.0), (-0.1625, -0.5, -0.8507), (0.4253, -0.309, -0.8507), (0.1952, -0.8773, -0.3814), (0.8506, 0.0, -0.5257), (0.4253, 0.309, -0.8507), (-0.5257, 0.0, -0.8507), (-0.6882, -0.5, -0.5257), (-0.1625, 0.5, -0.8507), (-0.6882, 0.5, -0.5257), (0.2629, 0.809, -0.5257), (0.9511, -0.309, 0.0), (0.9511, 0.309, 0.0), (-0.002718, -0.8925, -0.4286), (0.4285, -0.8773, -0.004048), (-0.9511, -0.309, 0.0), (-0.4285, -0.8773, 0.004048), (-0.5878, 0.809, 0.0), (-0.9511, 0.309, 0.0), (0.5878, 0.809, 0.0), (0.0, 1.0, 0.0), (0.6882, -0.5, 0.5257), (-0.1952, -0.8773, 0.3814), (-0.8506, 0.0, 0.5257), (-0.2629, 0.809, 0.5257), (0.6882, 0.5, 0.5257), (0.1625, -0.5, 0.8507), (0.5257, 0.0, 0.8507), (-0.4253, -0.309, 0.8507), (-0.4253, 0.309, 0.8507), (0.1625, 0.5, 0.8507), (0.2629, -0.809, -0.5257), (-0.2764, -0.8506, -0.4472), (0.5878, -0.809, 0.0), (0.2764, -0.8506, 0.4472), (-0.5878, -0.809, 0.0), (-0.2629, -0.809, 0.5257), (0.3821, -0.8925, 0.1941), (-0.3821, -0.8925, -0.1941), (0.002718, -0.8925, 0.4286), (-0.3645, -0.8757, 0.2253), (0.3645, -0.8757, -0.2253), (0.4141, -0.8762, -0.1101), (-0.4141, -0.8762, 0.1101), (0.1227, -0.9011, 0.4104), (-0.3122, -0.9011, -0.2933), (0.4195, -0.8841, 0.08785), (0.109, -0.8841, -0.4145), (-0.1227, -0.9011, -0.4104), (0.3122, -0.9011, 0.2933), (-0.4195, -0.8841, -0.08785), (-0.109, -0.8841, 0.4145), (-0.2836, -0.8762, 0.3212), (0.2836, -0.8762, -0.3212)], [], [(0, 13, 12), (1, 13, 15), (0, 12, 17), (0, 17, 19), (0, 19, 16), (1, 15, 22), (3, 18, 26), (4, 20, 28), (5, 21, 30), (1, 22, 44), (3, 26, 29), (4, 28, 31), (5, 30, 23), (45, 32, 37), (7, 47, 39), (8, 34, 40), (9, 35, 41), (10, 36, 38), (38, 41, 11), (38, 36, 41), (36, 9, 41), (41, 40, 11), (41, 35, 40), (35, 8, 40), (40, 39, 11), (40, 34, 39), (34, 7, 39), (39, 37, 11), (39, 47, 37), (47, 45, 37), (37, 38, 11), (37, 32, 38), (32, 10, 38), (23, 36, 10), (23, 30, 36), (30, 9, 36), (31, 35, 9), (31, 28, 35), (28, 8, 35), (29, 34, 8), (29, 26, 34), (26, 7, 34), (46, 47, 7), (44, 32, 45), (44, 22, 32), (22, 10, 32), (30, 31, 9), (30, 21, 31), (21, 4, 31), (28, 29, 8), (28, 20, 29), (20, 3, 29), (26, 46, 7), (26, 18, 46), (18, 43, 46), (2, 59, 24, 58, 14, 64, 52, 53, 25, 57, 48, 60, 6, 55, 50, 62, 33, 63, 51, 54, 27, 61, 49, 56), (42, 1, 44), (22, 23, 10), (22, 15, 23), (15, 5, 23), (16, 21, 5), (16, 19, 21), (19, 4, 21), (19, 20, 4), (19, 17, 20), (17, 3, 20), (17, 18, 3), (17, 12, 18), (12, 43, 18), (15, 16, 5), (15, 13, 16), (13, 0, 16), (12, 42, 43), (12, 13, 42), (13, 1, 42), (14, 58, 24, 59, 2, 43, 42), (6, 60, 48, 57, 25, 44, 45), (2, 56, 49, 61, 27, 46, 43), (33, 62, 50, 55, 6, 45, 47), (27, 54, 51, 63, 33, 47, 46), (25, 53, 52, 64, 14, 42, 44)])
me_icosphere.polygons.foreach_set('use_smooth', [True] * 81)
me_icosphere.polygons.foreach_set('material_index', [1, 1, 1, 1, 1, 1, 1, 1, 1, 1, 1, 1, 1, 1, 1, 1, 1, 1, 1, 1, 1, 1, 1, 1, 1, 1, 1, 1, 1, 1, 1, 1, 1, 1, 1, 1, 1, 1, 1, 1, 1, 1, 1, 1, 1, 1, 1, 1, 1, 1, 1, 1, 1, 1, 1, 0, 1, 1, 1, 1, 1, 1, 1, 1, 1, 1, 1, 1, 1, 1, 1, 1, 1, 1, 1, 1, 1, 1, 1, 1, 1])
_uv = me_icosphere.uv_layers.new(name='UVMap')
_uv.uv.foreach_set('vector', [0.2396, 0.8277, 0.2088, 0.7355, 0.2826, 0.7542, 0.1713, 0.6579, 0.2088, 0.7355, 0.1265, 0.7355, 0.2396, 0.8277, 0.2826, 0.7542, 0.2861, 0.8655, 0.2396, 0.8277, 0.2861, 0.8655, 0.2144, 0.9156, 0.2396, 0.8277, 0.2144, 0.9156, 0.1666, 0.8353, 0.1713, 0.6579, 0.1265, 0.7355, 0.1092, 0.6544, 0.1099, 0.2256, 0.1746, 0.1893, 0.1552, 0.3017, 0.782, 0.7583, 0.8552, 0.7543, 0.8105, 0.852, 0.4862, 0.2288, 0.457, 0.2094, 0.4827, 0.1817, 0.8403, 0.3523, 0.781, 0.296, 0.8596, 0.2639, 0.1099, 0.2256, 0.1552, 0.3017, 0.09093, 0.3133, 0.782, 0.7583, 0.8105, 0.852, 0.7372, 0.8296, 0.4862, 0.2288, 0.4827, 0.1817, 0.5172, 0.2094, 0.8706, 0.1632, 0.7988, 0.1848, 0.8291, 0.08817, 0.5222, 0.8845, 0.502, 0.9391, 0.4805, 0.8892, 0.4777, 0.7791, 0.5055, 0.8273, 0.4544, 0.8273, 0.4862, 0.1347, 0.4756, 0.1093, 0.5128, 0.1093, 0.5449, 0.1817, 0.5172, 0.1541, 0.5474, 0.137, 0.4064, 0.9079, 0.4086, 0.8389, 0.4352, 0.8845, 0.5474, 0.137, 0.5172, 0.1541, 0.5128, 0.1093, 0.5172, 0.1541, 0.4862, 0.1347, 0.5128, 0.1093, 0.4086, 0.8389, 0.4544, 0.8273, 0.4352, 0.8845, 0.4086, 0.8389, 0.4335, 0.7769, 0.4544, 0.8273, 0.4335, 0.7769, 0.4777, 0.7791, 0.4544, 0.8273, 0.4544, 0.8273, 0.4805, 0.8892, 0.4352, 0.8845, 0.4544, 0.8273, 0.5055, 0.8273, 0.4805, 0.8892, 0.5055, 0.8273, 0.5222, 0.8845, 0.4805, 0.8892, 0.4805, 0.8892, 0.4509, 0.9391, 0.4352, 0.8845, 0.4805, 0.8892, 0.502, 0.9391, 0.4509, 0.9391, 0.9086, 0.1075, 0.8706, 0.1632, 0.8291, 0.08817, 0.4509, 0.9391, 0.4064, 0.9079, 0.4352, 0.8845, 0.8291, 0.08817, 0.7988, 0.1848, 0.7505, 0.1203, 0.7988, 0.1848, 0.7368, 0.2178, 0.7505, 0.1203, 0.5172, 0.2094, 0.5172, 0.1541, 0.5449, 0.1817, 0.5172, 0.2094, 0.4827, 0.1817, 0.5172, 0.1541, 0.4827, 0.1817, 0.4862, 0.1347, 0.5172, 0.1541, 0.457, 0.1541, 0.4756, 0.1093, 0.4862, 0.1347, 0.7372, 0.8296, 0.8105, 0.852, 0.7748, 0.9313, 0.8105, 0.852, 0.846, 0.9313, 0.7748, 0.9313, 0.5162, 0.7769, 0.5055, 0.8273, 0.4777, 0.7791, 0.09093, 0.3133, 0.1552, 0.3017, 0.1513, 0.393, 0.1552, 0.3017, 0.2126, 0.3613, 0.1513, 0.393, 0.2349, 0.269, 0.2803, 0.3402, 0.2126, 0.3613, 0.8596, 0.2639, 0.7988, 0.1848, 0.8706, 0.1632, 0.8596, 0.2639, 0.781, 0.296, 0.7988, 0.1848, 0.781, 0.296, 0.7368, 0.2178, 0.7988, 0.1848, 0.4827, 0.1817, 0.457, 0.1541, 0.4862, 0.1347, 0.4827, 0.1817, 0.457, 0.2094, 0.457, 0.1541, 0.7366, 0.7182, 0.782, 0.7583, 0.7372, 0.8296, 0.8105, 0.852, 0.8928, 0.856, 0.846, 0.9313, 0.8105, 0.852, 0.8552, 0.7543, 0.8928, 0.856, 0.8552, 0.7543, 0.922, 0.7653, 0.8928, 0.856, 0.1552, 0.3017, 0.2349, 0.269, 0.2126, 0.3613, 0.1552, 0.3017, 0.1746, 0.1893, 0.2349, 0.269, 0.1746, 0.1893, 0.2456, 0.1701, 0.2349, 0.269, 0.4749, 0.3166, 0.525, 0.3167, 0.5771, 0.3313, 0.62, 0.3574, 0.6493, 0.3862, 0.6741, 0.4266, 0.6895, 0.4799, 0.6888, 0.5354, 0.6753, 0.5808, 0.6548, 0.6163, 0.6201, 0.6524, 0.5735, 0.6798, 0.5251, 0.6927, 0.475, 0.6927, 0.4228, 0.6781, 0.3799, 0.6521, 0.3509, 0.623, 0.3259, 0.5827, 0.3105, 0.5294, 0.3112, 0.474, 0.3247, 0.4286, 0.3452, 0.3931, 0.3799, 0.3569, 0.4265, 0.3295, 0.9097, 0.3273, 0.8403, 0.3523, 0.8596, 0.2639, 0.5474, 0.2265, 0.5172, 0.2094, 0.5449, 0.1817, 0.5474, 0.2265, 0.5128, 0.2542, 0.5172, 0.2094, 0.5128, 0.2542, 0.4862, 0.2288, 0.5172, 0.2094, 0.1666, 0.8353, 0.1321, 0.9156, 0.09956, 0.8277, 0.1666, 0.8353, 0.2144, 0.9156, 0.1321, 0.9156, 0.8095, 0.6717, 0.782, 0.7583, 0.7366, 0.7182, 0.8095, 0.6717, 0.8552, 0.7543, 0.782, 0.7583, 0.8095, 0.6717, 0.8918, 0.6758, 0.8552, 0.7543, 0.8918, 0.6758, 0.922, 0.7653, 0.8552, 0.7543, 0.1223, 0.1315, 0.1746, 0.1893, 0.1099, 0.2256, 0.1223, 0.1315, 0.202, 0.09888, 0.1746, 0.1893, 0.202, 0.09888, 0.2456, 0.1701, 0.1746, 0.1893, 0.1265, 0.7355, 0.1666, 0.8353, 0.09956, 0.8277, 0.1265, 0.7355, 0.2088, 0.7355, 0.1666, 0.8353, 0.2088, 0.7355, 0.2396, 0.8277, 0.1666, 0.8353, 0.202, 0.09888, 0.2793, 0.1227, 0.2456, 0.1701, 0.2826, 0.7542, 0.2088, 0.7355, 0.2424, 0.6544, 0.2088, 0.7355, 0.1713, 0.6579, 0.2424, 0.6544, 0.2869, 0.151, 0.2797, 0.1506, 0.2715, 0.1551, 0.264, 0.1658, 0.2587, 0.1803, 0.2456, 0.1701, 0.2793, 0.1227, 0.884, 0.1728, 0.879, 0.1918, 0.8766, 0.2142, 0.8772, 0.2352, 0.8798, 0.2515, 0.8596, 0.2639, 0.8706, 0.1632, 0.2587, 0.1803, 0.2541, 0.1984, 0.2517, 0.2204, 0.2521, 0.2415, 0.2543, 0.2583, 0.2349, 0.269, 0.2456, 0.1701, 0.9157, 0.1369, 0.9077, 0.138, 0.8984, 0.1444, 0.8899, 0.1569, 0.884, 0.1728, 0.8706, 0.1632, 0.9086, 0.1075, 0.2543, 0.2583, 0.2595, 0.2759, 0.2677, 0.2929, 0.2777, 0.3045, 0.2869, 0.3094, 0.2803, 0.3402, 0.2349, 0.269, 0.8798, 0.2515, 0.8855, 0.2684, 0.8946, 0.284, 0.9055, 0.2938, 0.9157, 0.2971, 0.9097, 0.3273, 0.8596, 0.2639])
me_icosphere.materials.append(mat_material_003)
me_icosphere.materials.append(mat_material_004)
me_icosphere.use_remesh_preserve_volume = False
me_icosphere.use_remesh_preserve_attributes = False
me_icosphere.use_mirror_vertex_groups = False
me_icosphere.update()
arm_armature = bpy.data.armatures.new('Armature')  # bones are not reproduced

# ---- objects
ob_armature = bpy.data.objects.new('Armature', arm_armature)
ob_cylinder = bpy.data.objects.new('Cylinder', me_cylinder)
ob_plane = bpy.data.objects.new('Plane', me_plane)
ob_eyefocus = bpy.data.objects.new('EyeFocus', None)
ob_l_eyetracker = bpy.data.objects.new('L.EyeTracker', None)
ob_icosphere = bpy.data.objects.new('Icosphere', me_icosphere)
ob_lamp = bpy.data.objects.new('Lamp', light_lamp)
ob_camera = bpy.data.objects.new('Camera', cam_camera)

# ---- transforms, parenting, visibility, modifiers, constraints
ob_armature.location = (0.0, 0.0, 0.0)
ob_armature.show_in_front = True
ob_armature.lineart.crease_threshold = 0.0
ob_cylinder.parent = ob_armature
ob_cylinder.location = (0.0, 0.0, 4.822)
ob_cylinder.scale = (2.752, 2.752, 2.752)
ob_cylinder.lineart.crease_threshold = 0.0
_vg = ob_cylinder.vertex_groups.new(name='Bone')
for _i, _w in zip([0, 2, 4, 6, 8, 10, 12, 14, 16, 18, 20, 22, 23, 24, 25, 26, 27, 28, 29, 30, 31, 32, 33, 34, 35, 36, 37, 38, 39, 40, 41, 42, 43, 44, 45, 46, 47, 48, 49, 50, 51, 52, 53, 54, 55, 56, 57, 58, 59, 125, 126, 127, 128, 129, 130, 131, 132, 133, 134, 135, 136, 137, 138, 139, 140, 141, 142, 143, 144, 145, 146, 147, 148, 149, 150, 151, 152, 153, 154, 155, 156, 157, 158, 159, 160, 161, 162, 163, 164, 165, 166, 167, 168, 169, 170, 171, 172, 173, 174, 175, 176, 177, 178, 179, 180, 181, 182, 183, 184, 185, 186, 187, 188, 189, 190, 191, 192, 193, 194, 195, 196, 197, 198, 199, 200, 201, 202, 203, 204, 205, 206, 207, 208, 209, 210, 211, 212, 213, 214, 215, 216, 217, 218, 219, 220, 221, 222, 223, 224, 225, 226, 227, 228, 229, 230, 231, 232, 233, 234, 235, 236, 237, 238, 239, 240, 241, 242, 243, 244, 245, 246, 247, 248, 249, 250, 251, 252], [0.7363, 0.851, 0.8551, 0.8517, 0.8136, 0.7913, 0.7792, 0.7712, 0.7634, 0.7563, 0.7465, 0.1788, 0.2352, 0.1991, 0.1798, 0.1701, 0.1656, 0.1644, 0.1673, 0.00141, 0.002807, 0.005126, 0.007863, 0.01087, 0.01319, 0.01347, 0.0121, 0.0131, 0.004506, 0.001641, 0.03033, 0.1453, 0.04005, 0.04585, 0.05128, 0.1795, 0.05158, 0.1564, 0.04922, 0.1406, 0.04341, 0.1319, 0.03782, 0.128, 0.03309, 0.1274, 0.02983, 0.1312, 0.02891, 0.3412, 0.2875, 0.2631, 0.2524, 0.2472, 0.2445, 0.2443, 0.249, 0.2008, 0.1909, 0.2058, 0.1584, 0.2196, 0.2383, 0.273, 0.2954, 0.3056, 0.3389, 0.3228, 0.214, 0.4713, 0.1876, 0.1734, 0.1776, 0.2224, 0.2054, 0.2445, 0.3332, 0.3912, 0.467, 0.5191, 0.467, 0.2078, 0.3093, 0.08711, 0.06392, 0.07856, 0.07051, 0.07554, 0.094, 0.08098, 0.08746, 0.1004, 0.07491, 0.09119, 0.08235, 0.1207, 0.08606, 0.1083, 0.09557, 0.1297, 0.08437, 0.1121, 0.09639, 0.1196, 0.07824, 0.1037, 0.08936, 0.1086, 0.07142, 0.09434, 0.08145, 0.1003, 0.06649, 0.08737, 0.07563, 0.09435, 0.06361, 0.08261, 0.07193, 0.09065, 0.06253, 0.07993, 0.07016, 0.08949, 0.06301, 0.07936, 0.07018, 0.9256, 0.924, 0.9219, 0.9192, 0.9218, 0.9086, 0.9044, 0.9013, 0.909, 0.9067, 0.9066, 0.2729, 0.2451, 0.247, 0.1353, 0.1465, 0.1398, 0.1527, 0.1298, 0.1402, 0.1623, 0.1855, 0.1681, 0.5844, 0.688, 0.6427, 0.6142, 0.7036, 0.6636, 0.4998, 0.4516, 0.4715, 0.1495, 0.1671, 0.1559, 0.1356, 0.1533, 0.1423, 0.208, 0.178, 0.1891, 0.3662, 0.3895, 0.3776, 0.6742, 0.5912, 0.6386, 0.6326, 0.5415, 0.5828]): _vg.add([_i], _w, 'REPLACE')
_vg = ob_cylinder.vertex_groups.new(name='Bone.001')
for _i, _w in zip([0, 2, 4, 6, 8, 10, 12, 14, 16, 18, 20, 22, 23, 24, 25, 26, 27, 28, 29, 30, 31, 32, 33, 34, 35, 36, 37, 38, 39, 40, 41, 42, 43, 44, 45, 46, 47, 48, 49, 50, 51, 52, 53, 54, 55, 56, 57, 58, 59, 60, 61, 62, 63, 64, 65, 66, 67, 68, 69, 70, 125, 126, 127, 128, 129, 130, 131, 132, 133, 134, 135, 136, 137, 138, 139, 140, 141, 142, 143, 144, 145, 146, 147, 148, 149, 150, 151, 152, 153, 154, 155, 156, 157, 158, 159, 160, 161, 162, 163, 164, 165, 166, 167, 168, 169, 170, 171, 172, 173, 174, 175, 176, 177, 178, 179, 180, 181, 182, 183, 184, 185, 186, 187, 188, 189, 190, 191, 192, 193, 194, 195, 196, 197, 198, 199, 200, 201, 202, 203, 204, 205, 206, 207, 208, 209, 210, 211, 212, 213, 214, 215, 216, 217, 218, 219, 220, 221, 222, 223, 224, 225, 226, 227, 228, 229, 230, 231, 232, 233, 234, 235, 236, 237, 238, 239, 240, 241, 242, 243, 244, 245, 246, 247, 248, 249, 250, 251, 252], [0.1603, 0.06979, 0.06779, 0.06822, 0.09993, 0.1208, 0.1325, 0.1397, 0.1457, 0.15, 0.1546, 0.3655, 0.2762, 0.3051, 0.3232, 0.334, 0.3423, 0.3495, 0.3556, 0.1409, 0.1204, 0.1086, 0.1017, 0.09942, 0.1036, 0.1186, 0.1526, 0.1699, 0.1904, 0.172, 0.2909, 0.3344, 0.2587, 0.258, 0.1695, 0.2431, 0.154, 0.2623, 0.1536, 0.2771, 0.1591, 0.2875, 0.168, 0.297, 0.1823, 0.3064, 0.2129, 0.3167, 0.2848, 0.05295, 0.01491, 0.0413, 0.07179, 0.04052, 0.01435, 0.05493, 0.06413, 0.02701, 0.0279, 0.06226, 0.3696, 0.4245, 0.449, 0.4597, 0.467, 0.472, 0.4704, 0.4466, 0.2048, 0.1961, 0.1948, 0.1879, 0.2145, 0.2243, 0.2414, 0.2428, 0.2221, 0.2482, 0.2501, 0.2115, 0.2494, 0.21, 0.1994, 0.1941, 0.2273, 0.1946, 0.2352, 0.2678, 0.2618, 0.2414, 0.2098, 0.2273, 0.2219, 0.2194, 0.312, 0.3266, 0.3142, 0.3195, 0.2628, 0.2315, 0.2509, 0.24, 0.2245, 0.2666, 0.234, 0.2483, 0.2068, 0.2115, 0.2088, 0.2093, 0.2208, 0.226, 0.2184, 0.2202, 0.236, 0.2296, 0.2294, 0.2272, 0.2506, 0.2392, 0.2419, 0.238, 0.2622, 0.2523, 0.2539, 0.2506, 0.2733, 0.2699, 0.2673, 0.2662, 0.2885, 0.2977, 0.2866, 0.2899, 0.3062, 0.3313, 0.3089, 0.3175, 0.02844, 0.02959, 0.03157, 0.03685, 0.03794, 0.05325, 0.05692, 0.05932, 0.05478, 0.05582, 0.05583, 0.2637, 0.2476, 0.2501, 0.2006, 0.1945, 0.198, 0.2031, 0.2061, 0.2048, 0.2282, 0.2253, 0.2264, 0.1933, 0.1447, 0.1657, 0.1747, 0.1384, 0.1549, 0.2655, 0.2547, 0.2653, 0.2097, 0.2117, 0.2113, 0.2041, 0.1986, 0.2016, 0.2349, 0.2316, 0.2331, 0.2734, 0.3055, 0.2847, 0.1509, 0.1868, 0.1664, 0.1806, 0.2126, 0.2024]): _vg.add([_i], _w, 'REPLACE')
_vg = ob_cylinder.vertex_groups.new(name='Bone.002')
for _i, _w in zip([0, 2, 4, 6, 8, 10, 12, 14, 16, 18, 20, 22, 23, 24, 25, 26, 27, 28, 29, 30, 31, 32, 33, 34, 35, 36, 37, 38, 39, 40, 41, 42, 43, 44, 45, 46, 47, 48, 49, 50, 51, 52, 53, 54, 55, 56, 57, 58, 59, 60, 61, 62, 63, 64, 65, 66, 67, 68, 69, 70, 71, 72, 73, 74, 75, 76, 77, 78, 82, 85, 88, 91, 94, 97, 100, 103, 106, 109, 111, 117, 118, 120, 121, 122, 123, 125, 126, 127, 128, 129, 130, 131, 132, 133, 134, 135, 136, 137, 138, 139, 140, 141, 142, 143, 144, 145, 146, 147, 148, 149, 150, 151, 152, 153, 154, 155, 156, 157, 158, 159, 160, 161, 162, 163, 164, 165, 166, 167, 168, 169, 170, 171, 172, 173, 174, 175, 176, 177, 178, 179, 180, 181, 182, 183, 184, 185, 186, 187, 188, 189, 190, 191, 192, 193, 194, 195, 196, 197, 198, 199, 200, 201, 202, 214, 215, 216, 217, 218, 219, 220, 221, 222, 223, 224, 225, 226, 227, 228, 229, 230, 231, 232, 233, 234, 235, 236, 237, 238, 239, 240, 241, 242, 243, 244, 245, 246, 247, 248, 249, 250, 251, 252], [0.05698, 0.04071, 0.03803, 0.04047, 0.04794, 0.05051, 0.05116, 0.05142, 0.05177, 0.05244, 0.05467, 0.2407, 0.2756, 0.2906, 0.2946, 0.2926, 0.2859, 0.2756, 0.2633, 0.4465, 0.4682, 0.477, 0.4782, 0.4773, 0.4725, 0.4538, 0.4107, 0.3672, 0.365, 0.4074, 0.3235, 0.2428, 0.3307, 0.3542, 0.4518, 0.2863, 0.4764, 0.2985, 0.4829, 0.3025, 0.4827, 0.2989, 0.4779, 0.2888, 0.465, 0.2731, 0.432, 0.2558, 0.351, 0.1593, 0.1391, 0.1579, 0.1618, 0.1604, 0.1385, 0.1574, 0.1637, 0.1541, 0.1557, 0.1569, 0.01795, 0.01291, 0.005254, 0.01555, 0.01083, 0.004871, 0.02922, 0.03484, 0.04712, 0.05287, 0.04301, 0.03664, 0.03004, 0.04147, 0.03649, 0.03084, 0.04037, 0.05385, 0.04691, 0.06681, 0.009827, 0.03141, 0.007506, 0.07043, 0.02706, 0.163, 0.1668, 0.1689, 0.1685, 0.1652, 0.1604, 0.1574, 0.1639, 0.258, 0.2599, 0.2667, 0.2833, 0.2617, 0.2714, 0.2712, 0.2688, 0.2612, 0.2335, 0.2462, 0.2593, 0.1703, 0.263, 0.2619, 0.2631, 0.2625, 0.2846, 0.2628, 0.2153, 0.1915, 0.1699, 0.1559, 0.1723, 0.2635, 0.2558, 0.2679, 0.2859, 0.275, 0.2838, 0.3043, 0.2917, 0.3036, 0.2967, 0.2902, 0.3108, 0.2987, 0.3111, 0.3125, 0.3635, 0.3321, 0.3537, 0.3174, 0.3777, 0.3374, 0.3648, 0.3267, 0.3907, 0.3473, 0.3764, 0.33, 0.393, 0.3501, 0.379, 0.3254, 0.3855, 0.3447, 0.3724, 0.3124, 0.3671, 0.3301, 0.3557, 0.291, 0.3338, 0.3055, 0.3264, 0.2681, 0.2904, 0.2774, 0.2907, 0.2437, 0.2568, 0.256, 0.2775, 0.2777, 0.2772, 0.2721, 0.2834, 0.2786, 0.2923, 0.2752, 0.2869, 0.1321, 0.09744, 0.1126, 0.1212, 0.09072, 0.1044, 0.1316, 0.1621, 0.1462, 0.2837, 0.2745, 0.2816, 0.2777, 0.2696, 0.2743, 0.2694, 0.2844, 0.2789, 0.1944, 0.1671, 0.184, 0.1014, 0.1292, 0.1135, 0.1054, 0.1381, 0.1209]): _vg.add([_i], _w, 'REPLACE')
_vg = ob_cylinder.vertex_groups.new(name='Bone.003')
for _i, _w in zip([0, 2, 4, 6, 8, 10, 12, 14, 16, 18, 20, 22, 23, 24, 25, 26, 27, 28, 29, 30, 31, 32, 33, 34, 35, 36, 37, 38, 39, 40, 41, 42, 43, 44, 45, 46, 47, 48, 49, 50, 51, 52, 53, 54, 55, 56, 57, 58, 59, 60, 61, 62, 63, 64, 65, 66, 67, 68, 69, 70, 71, 72, 73, 74, 75, 76, 77, 78, 79, 80, 82, 83, 85, 86, 88, 89, 91, 92, 94, 95, 97, 98, 100, 101, 103, 104, 106, 107, 109, 110, 111, 113, 114, 115, 116, 117, 118, 119, 120, 121, 122, 123, 125, 126, 127, 128, 129, 130, 131, 132, 133, 134, 135, 136, 137, 138, 139, 140, 141, 142, 143, 144, 145, 146, 147, 148, 149, 150, 151, 152, 153, 154, 155, 156, 157, 158, 159, 160, 161, 162, 163, 164, 165, 166, 167, 168, 169, 170, 171, 172, 173, 174, 175, 176, 177, 178, 179, 180, 181, 182, 183, 184, 185, 186, 187, 188, 189, 190, 191, 192, 193, 194, 195, 196, 197, 198, 199, 200, 201, 202, 214, 215, 216, 217, 218, 219, 220, 221, 222, 223, 224, 225, 226, 227, 228, 229, 230, 231, 232, 233, 234, 235, 236, 237, 238, 239, 240, 241, 242, 243, 244, 245, 246, 247, 248, 249, 250, 251, 252], [0.03477, 0.003519, 0.002243, 0.004981, 0.0108, 0.01286, 0.01455, 0.01707, 0.02076, 0.02511, 0.03076, 0.1974, 0.1717, 0.1753, 0.1785, 0.1827, 0.1877, 0.1931, 0.1968, 0.2777, 0.2744, 0.2701, 0.2646, 0.2613, 0.2635, 0.2659, 0.2701, 0.2831, 0.2943, 0.282, 0.2612, 0.2547, 0.2463, 0.2308, 0.2255, 0.236, 0.2253, 0.2439, 0.2265, 0.2481, 0.2296, 0.254, 0.2338, 0.2611, 0.238, 0.2695, 0.2422, 0.2731, 0.2483, 0.5304, 0.5054, 0.5201, 0.4874, 0.5313, 0.4931, 0.5106, 0.4766, 0.5151, 0.5242, 0.5194, 0.1208, 0.1117, 0.09801, 0.1164, 0.108, 0.09731, 0.141, 0.1509, 0.08298, 0.08388, 0.1548, 0.06241, 0.1666, 0.07025, 0.1535, 0.06036, 0.1476, 0.05858, 0.1388, 0.05713, 0.1498, 0.05903, 0.1452, 0.05735, 0.142, 0.06012, 0.151, 0.05886, 0.1657, 0.06881, 0.1572, 0.06362, 0.0388, 0.04304, 0.07046, 0.2395, 0.1061, 0.07238, 0.1449, 0.1014, 0.2509, 0.1363, 0.1022, 0.1025, 0.1041, 0.1067, 0.1094, 0.1126, 0.1174, 0.1289, 0.2599, 0.2715, 0.2579, 0.2772, 0.238, 0.2074, 0.1668, 0.15, 0.163, 0.1391, 0.1406, 0.2465, 0.08585, 0.2393, 0.2677, 0.2739, 0.2174, 0.241, 0.1962, 0.1418, 0.1208, 0.09505, 0.08983, 0.104, 0.2279, 0.1662, 0.293, 0.2697, 0.2881, 0.2772, 0.2529, 0.2759, 0.2601, 0.2706, 0.2758, 0.2446, 0.27, 0.2543, 0.2349, 0.2313, 0.2342, 0.2313, 0.2611, 0.2335, 0.2593, 0.2432, 0.2681, 0.2372, 0.2658, 0.2481, 0.2706, 0.2397, 0.2687, 0.2508, 0.2764, 0.2443, 0.2738, 0.2557, 0.2862, 0.2513, 0.282, 0.2632, 0.2958, 0.2583, 0.2899, 0.2708, 0.2994, 0.2646, 0.2934, 0.2759, 0.1694, 0.1896, 0.1873, 0.2666, 0.2696, 0.2674, 0.2538, 0.2542, 0.2524, 0.2328, 0.2255, 0.2309, 0.07086, 0.05487, 0.06214, 0.07033, 0.05293, 0.06052, 0.08253, 0.1032, 0.0927, 0.2387, 0.2363, 0.2366, 0.2624, 0.2633, 0.262, 0.2129, 0.2266, 0.221, 0.129, 0.1087, 0.1204, 0.05771, 0.07271, 0.06389, 0.06446, 0.0847, 0.07421]): _vg.add([_i], _w, 'REPLACE')
_vg = ob_cylinder.vertex_groups.new(name='Bone.004')
for _i, _w in zip([23, 24, 30, 31, 32, 33, 34, 35, 36, 37, 38, 39, 40, 41, 43, 44, 45, 46, 47, 48, 49, 50, 51, 52, 53, 55, 57, 59, 60, 61, 62, 63, 64, 65, 66, 67, 68, 69, 70, 71, 72, 73, 74, 75, 76, 77, 78, 79, 80, 81, 82, 83, 84, 85, 86, 87, 88, 89, 90, 91, 92, 93, 94, 95, 96, 97, 98, 99, 100, 101, 102, 103, 104, 105, 106, 107, 108, 109, 110, 111, 112, 113, 114, 115, 116, 117, 118, 119, 120, 121, 122, 123, 133, 134, 135, 136, 137, 138, 139, 140, 141, 142, 143, 144, 146, 147, 148, 149, 150, 151, 152, 153, 154, 155, 156, 157, 158, 159, 160, 161, 162, 163, 164, 165, 166, 167, 168, 169, 170, 171, 172, 173, 174, 175, 176, 177, 178, 179, 180, 181, 182, 183, 184, 185, 186, 187, 188, 189, 190, 191, 192, 193, 194, 195, 196, 197, 198, 199, 200, 201, 202, 214, 215, 216, 217, 218, 219, 220, 221, 222, 223, 224, 225, 233, 235, 236, 237, 238, 239, 240, 241, 242, 243, 244, 245, 246], [0.0313, 0.008259, 0.1065, 0.1071, 0.1119, 0.1203, 0.1252, 0.124, 0.1263, 0.1325, 0.1453, 0.1208, 0.1106, 0.08263, 0.1171, 0.107, 0.09938, 0.05418, 0.08963, 0.02566, 0.08362, 0.01137, 0.07828, 0.003557, 0.07339, 0.07074, 0.07098, 0.07473, 0.2425, 0.2954, 0.2579, 0.2638, 0.2462, 0.3084, 0.2596, 0.2774, 0.2707, 0.2603, 0.2471, 0.7161, 0.7238, 0.7343, 0.7207, 0.7305, 0.7312, 0.6962, 0.6795, 0.7218, 0.7155, 0.9287, 0.7659, 0.8902, 0.9231, 0.746, 0.8778, 0.9295, 0.7702, 0.8933, 0.9127, 0.7715, 0.8841, 0.9072, 0.7784, 0.882, 0.9283, 0.7743, 0.894, 0.9219, 0.7781, 0.8918, 0.8891, 0.766, 0.8659, 0.9247, 0.7724, 0.8919, 0.9236, 0.7463, 0.8794, 0.7633, 0.9289, 0.8891, 0.663, 0.6435, 0.7846, 0.6083, 0.7311, 0.7601, 0.7036, 0.7708, 0.5936, 0.7357, 0.07598, 0.08108, 0.07432, 0.09256, 0.06561, 0.05811, 0.0444, 0.03506, 0.04531, 0.03009, 0.02999, 0.06813, 0.09938, 0.09691, 0.09059, 0.06977, 0.07395, 0.06066, 0.03276, 0.01872, 0.002852, 0.0001334, 0.008123, 0.07821, 0.04794, 0.02823, 0.05283, 0.03633, 0.04589, 0.103, 0.1056, 0.1031, 0.104, 0.108, 0.1015, 0.1048, 0.1025, 0.1238, 0.1059, 0.1153, 0.1086, 0.06974, 0.07649, 0.0714, 0.07368, 0.04612, 0.06202, 0.05205, 0.05688, 0.02755, 0.05445, 0.03654, 0.04744, 0.01883, 0.04891, 0.0275, 0.03797, 0.01542, 0.04347, 0.02355, 0.03333, 0.01637, 0.04299, 0.02415, 0.03344, 0.02194, 0.04913, 0.03, 0.03948, 0.04909, 0.06018, 0.05886, 0.1193, 0.1109, 0.1169, 0.1175, 0.1255, 0.123, 0.08344, 0.08773, 0.08677, 0.006089, 0.1176, 0.1096, 0.1137, 0.1193, 0.1144, 0.119, 0.07398, 0.07839, 0.07699, 0.02308, 0.007812, 0.01583]): _vg.add([_i], _w, 'REPLACE')
_vg = ob_cylinder.vertex_groups.new(name='Bone.005')
for _i, _w in zip([1, 3, 5, 7, 9, 11, 13, 15, 17, 19, 21, 71, 72, 73, 74, 75, 76, 77, 78, 79, 80, 81, 84, 87, 90, 92, 93, 94, 95, 96, 99, 101, 102, 103, 104, 105, 107, 108, 112, 114, 115, 116, 117, 118, 119, 120, 121, 122, 123, 124], [0.9932, 0.9904, 0.9921, 0.9929, 0.9931, 0.9929, 0.9908, 0.9924, 0.9931, 0.9934, 0.9934, 0.1189, 0.1235, 0.1316, 0.1201, 0.1219, 0.1357, 0.1112, 0.1143, 0.1646, 0.1697, 0.04674, 0.05116, 0.04781, 0.06473, 0.01868, 0.06736, 0.01033, 0.02753, 0.04942, 0.05542, 0.005474, 0.08506, 0.02775, 0.05119, 0.0539, 0.0003622, 0.05104, 0.04613, 0.2762, 0.2927, 0.1187, 0.06543, 0.1237, 0.1407, 0.09848, 0.09016, 0.064, 0.07768, 0.9932]): _vg.add([_i], _w, 'REPLACE')
_m = ob_cylinder.modifiers.new('Mirror', 'MIRROR')
_m.use_clip = True
_m = ob_cylinder.modifiers.new('Armature', 'ARMATURE')
_m.object = ob_armature
ob_plane.parent = ob_armature
ob_plane.location = (1.476, -3.5, 3.016)
ob_plane.rotation_euler = (1.571, 0.0, 0.0)
ob_plane.lineart.crease_threshold = 0.0
_vg = ob_plane.vertex_groups.new(name='Bone')
_vg = ob_plane.vertex_groups.new(name='Bone.001')
for _i, _w in zip([0, 1, 2, 3, 4, 5, 6, 7, 8, 9, 10, 11, 12, 13, 14, 15, 16, 17, 18], [0.9394, 0.9442, 0.9097, 0.9386, 0.9032, 0.9435, 0.9363, 0.9223, 0.9307, 0.9421, 0.9441, 0.9434, 0.9251, 0.9366, 0.9422, 0.9539, 0.954, 0.9506, 0.9515]): _vg.add([_i], _w, 'REPLACE')
_vg = ob_plane.vertex_groups.new(name='Bone.002')
for _i, _w in zip([0, 1, 2, 3, 4, 5, 6, 7, 8, 9, 10, 11, 12, 13, 14, 15, 16, 17, 18], [0.06058, 0.05579, 0.0903, 0.06143, 0.09682, 0.05645, 0.06366, 0.07774, 0.06927, 0.05785, 0.05585, 0.0566, 0.07495, 0.06337, 0.05785, 0.04224, 0.04194, 0.04872, 0.04702]): _vg.add([_i], _w, 'REPLACE')
_vg = ob_plane.vertex_groups.new(name='Bone.003')
_vg = ob_plane.vertex_groups.new(name='Bone.004')
_vg = ob_plane.vertex_groups.new(name='Bone.005')
_m = ob_plane.modifiers.new('Armature', 'ARMATURE')
_m.object = ob_armature
ob_eyefocus.location = (-4.645, 5.509, 2.582)
ob_eyefocus.empty_image_offset = (0.0, 0.0)
ob_eyefocus.lineart.crease_threshold = 0.0
ob_l_eyetracker.location = (-1.524, -2.293, 3.007)
ob_l_eyetracker.empty_image_offset = (0.0, 0.0)
ob_l_eyetracker.lineart.crease_threshold = 0.0
_c = ob_l_eyetracker.constraints.new('TRACK_TO'); _c.name = 'Track To'
_c.target = ob_eyefocus
_c.track_axis = 'TRACK_Y'
_c.up_axis = 'UP_Z'
ob_icosphere.parent = ob_armature
ob_icosphere.matrix_parent_inverse = Matrix(((0.7673, -0.6412, -3.722e-09, 0.0), (0.6407, 0.7667, -0.04185, 0.0), (0.02684, 0.03212, 0.9991, 0.0), (0.0, 0.0, 0.0, 1.0)))
ob_icosphere.location = (-3.436, -1.642, 3.108)
ob_icosphere.scale = (1.202, 1.202, 1.202)
ob_icosphere.lineart.crease_threshold = 0.0
_vg = ob_icosphere.vertex_groups.new(name='Bone')
for _i, _w in zip([0, 1, 2, 3, 4, 5, 6, 7, 8, 9, 10, 11, 12, 13, 14, 15, 16, 17, 18, 19, 20, 21, 22, 23, 24, 25, 26, 27, 28, 29, 30, 31, 32, 33, 34, 35, 36, 37, 38, 39, 40, 41, 42, 43, 44, 45, 46, 47, 48, 49, 50, 51, 52, 53, 54, 55, 56, 57, 58, 59, 60, 61, 62, 63, 64], [0.196, 0.1967, 0.1974, 0.2098, 0.2187, 0.2105, 0.2152, 0.2291, 0.2495, 0.2488, 0.2294, 0.2715, 0.1931, 0.1934, 0.1958, 0.2013, 0.2008, 0.2004, 0.2006, 0.2053, 0.2139, 0.2143, 0.2086, 0.2181, 0.1957, 0.2035, 0.2175, 0.2068, 0.2322, 0.2275, 0.2278, 0.2322, 0.2249, 0.2168, 0.2502, 0.2522, 0.2495, 0.2568, 0.261, 0.2613, 0.2666, 0.2662, 0.1935, 0.1963, 0.2032, 0.2191, 0.2079, 0.2241, 0.2096, 0.2019, 0.2177, 0.2129, 0.1986, 0.2006, 0.2096, 0.2168, 0.1989, 0.2062, 0.1953, 0.1963, 0.2127, 0.2044, 0.2171, 0.2155, 0.1967]): _vg.add([_i], _w, 'REPLACE')
_vg = ob_icosphere.vertex_groups.new(name='Bone.001')
for _i, _w in zip([0, 1, 2, 3, 4, 5, 6, 7, 8, 9, 10, 11, 12, 13, 14, 15, 16, 17, 18, 19, 20, 21, 22, 23, 24, 25, 26, 27, 28, 29, 30, 31, 32, 33, 34, 35, 36, 37, 38, 39, 40, 41, 42, 43, 44, 45, 46, 47, 48, 49, 50, 51, 52, 53, 54, 55, 56, 57, 58, 59, 60, 61, 62, 63, 64], [0.3538, 0.3812, 0.3977, 0.3689, 0.3583, 0.3642, 0.4206, 0.405, 0.3688, 0.3657, 0.4007, 0.3737, 0.3641, 0.3616, 0.3968, 0.3696, 0.3553, 0.3575, 0.3745, 0.3535, 0.3606, 0.3577, 0.4054, 0.3886, 0.3942, 0.4149, 0.3946, 0.411, 0.3644, 0.3764, 0.3665, 0.3623, 0.4141, 0.4194, 0.3789, 0.3649, 0.375, 0.3912, 0.3813, 0.3831, 0.3686, 0.3675, 0.3851, 0.3904, 0.416, 0.4201, 0.4106, 0.417, 0.4183, 0.4043, 0.4207, 0.4155, 0.4052, 0.412, 0.4138, 0.421, 0.4017, 0.417, 0.3954, 0.3953, 0.42, 0.4084, 0.4215, 0.4172, 0.3997]): _vg.add([_i], _w, 'REPLACE')
_vg = ob_icosphere.vertex_groups.new(name='Bone.002')
for _i, _w in zip([0, 1, 2, 3, 4, 5, 6, 7, 8, 9, 10, 11, 12, 13, 14, 15, 16, 17, 18, 19, 20, 21, 22, 23, 24, 25, 26, 27, 28, 29, 30, 31, 32, 33, 34, 35, 36, 37, 38, 39, 40, 41, 42, 43, 44, 45, 46, 47, 48, 49, 50, 51, 52, 53, 54, 55, 56, 57, 58, 59, 60, 61, 62, 63, 64], [0.3845, 0.3677, 0.3513, 0.3564, 0.3427, 0.3604, 0.3132, 0.3115, 0.3184, 0.3221, 0.3152, 0.3002, 0.3842, 0.3864, 0.3546, 0.3705, 0.3771, 0.3753, 0.3664, 0.3592, 0.3468, 0.3497, 0.3321, 0.3346, 0.3567, 0.3301, 0.3295, 0.3292, 0.3311, 0.3309, 0.3402, 0.3334, 0.3091, 0.3122, 0.3126, 0.3187, 0.317, 0.3, 0.3036, 0.3016, 0.3066, 0.3081, 0.3677, 0.359, 0.3292, 0.3099, 0.3279, 0.3073, 0.321, 0.3404, 0.3104, 0.3194, 0.344, 0.3358, 0.324, 0.3112, 0.3459, 0.3255, 0.3561, 0.3548, 0.3163, 0.334, 0.3102, 0.3154, 0.351]): _vg.add([_i], _w, 'REPLACE')
_vg = ob_icosphere.vertex_groups.new(name='Bone.003')
for _i, _w in zip([0, 1, 2, 3, 4, 5, 6, 7, 8, 9, 10, 11, 12, 13, 14, 15, 16, 17, 18, 19, 20, 21, 22, 23, 24, 25, 26, 27, 28, 29, 30, 31, 32, 33, 34, 35, 36, 37, 38, 39, 40, 41, 42, 43, 44, 45, 46, 47, 48, 49, 50, 51, 52, 53, 54, 55, 56, 57, 58, 59, 60, 61, 62, 63, 64], [0.05998, 0.04843, 0.04696, 0.05875, 0.07279, 0.05884, 0.04193, 0.04787, 0.05626, 0.05639, 0.04834, 0.04769, 0.05322, 0.05326, 0.04578, 0.0531, 0.06091, 0.06088, 0.05295, 0.07556, 0.07177, 0.07143, 0.04732, 0.05283, 0.04674, 0.04299, 0.0526, 0.04568, 0.06331, 0.05855, 0.0587, 0.06332, 0.04341, 0.0428, 0.05214, 0.05685, 0.05235, 0.04326, 0.04701, 0.04673, 0.05186, 0.05194, 0.04716, 0.04827, 0.04311, 0.04171, 0.04693, 0.04292, 0.04235, 0.04652, 0.04215, 0.04433, 0.04438, 0.0434, 0.04504, 0.04195, 0.04664, 0.04265, 0.04621, 0.04698, 0.04201, 0.04612, 0.04226, 0.04344, 0.04512]): _vg.add([_i], _w, 'REPLACE')
_vg = ob_icosphere.vertex_groups.new(name='Bone.004')
_vg = ob_icosphere.vertex_groups.new(name='Bone.005')
_m = ob_icosphere.modifiers.new('Lattice', 'LATTICE')
_m = ob_icosphere.modifiers.new('Armature', 'ARMATURE')
_m.object = ob_armature
_c = ob_icosphere.constraints.new('COPY_ROTATION'); _c.name = 'Copy Rotation'
_c.target = ob_l_eyetracker
ob_lamp.location = (2.948, -7.828, 5.904)
ob_lamp.rotation_euler = (0.6503, 0.05522, 1.866)
ob_lamp.lock_rotations_4d = False
ob_lamp.empty_display_type = 'ARROWS'
ob_lamp.color = (0.0, 0.0, 0.0, 0.0)
ob_lamp.lineart.crease_threshold = 0.0
ob_camera.location = (7.481, -6.508, 5.344)
ob_camera.rotation_euler = (1.109, 0.0, 0.8149)
ob_camera.lock_rotations_4d = False
ob_camera.empty_display_type = 'ARROWS'
ob_camera.color = (0.0, 0.0, 0.0, 0.0)
ob_camera.display_type = 'WIRE'
ob_camera.lineart.crease_threshold = 0.0

# ---- collection membership
col_collection_1.objects.link(ob_armature)
col_collection_1.objects.link(ob_cylinder)
col_collection_1.objects.link(ob_plane)
col_collection_1.objects.link(ob_eyefocus)
col_collection_1.objects.link(ob_l_eyetracker)
col_collection_1.objects.link(ob_icosphere)
col_collection_1.objects.link(ob_lamp)
col_collection_1.objects.link(ob_camera)

# ---- scene / render settings (as saved in the file)
scene.camera = ob_camera
scene.frame_start = 1; scene.frame_end = 16; scene.frame_set(10)
scene.render.engine = 'BLENDER_EEVEE_NEXT'
scene.render.resolution_percentage = 50
scene.render.dither_intensity = 0.0
scene.cycles.use_denoising = False
scene.cycles.samples = 128
scene.cycles.sampling_pattern = 'TABULATED_SOBOL'
scene.cycles.use_adaptive_sampling = False
scene.cycles.use_light_tree = False
scene.cycles.blur_glossy = 0.0
scene.cycles.sample_clamp_indirect = 0.0
scene.view_settings.view_transform = 'Standard'
bpy.context.view_layer.update()
